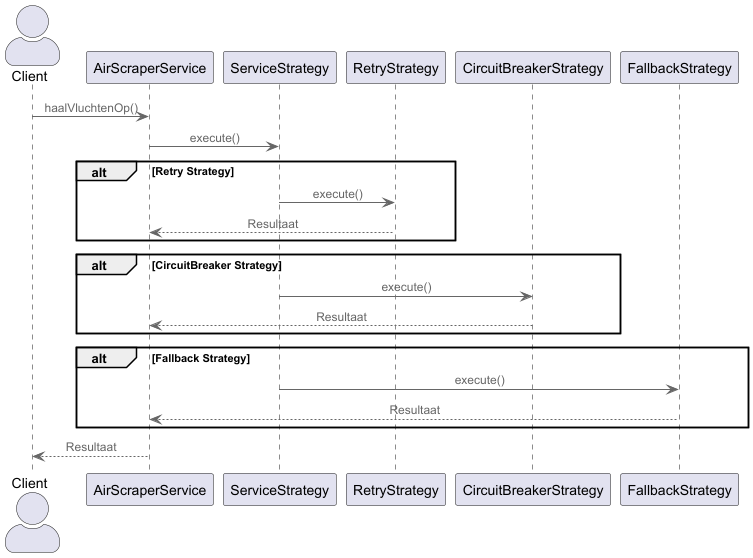

The diagram above was rendered by PlantUML. Its source (embedded in the PNG):
@startuml
!include https://raw.githubusercontent.com/plantuml-stdlib/C4-PlantUML/master/C4_Component.puml

actor Client

Client -> AirScraperService: haalVluchtenOp()

AirScraperService -> ServiceStrategy: execute()

alt Retry Strategy
    ServiceStrategy -> RetryStrategy: execute()
    RetryStrategy --> AirScraperService: Resultaat
end

alt CircuitBreaker Strategy
    ServiceStrategy -> CircuitBreakerStrategy: execute()
    CircuitBreakerStrategy --> AirScraperService: Resultaat
end

alt Fallback Strategy
    ServiceStrategy -> FallbackStrategy: execute()
    FallbackStrategy --> AirScraperService: Resultaat
end

AirScraperService --> Client: Resultaat

@enduml